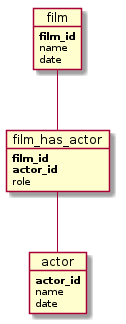

The diagram above was rendered by PlantUML. Its source (embedded in the PNG):
@startuml
skinparam backgroundColor white
object film {
   **film_id**
   name
   date
}

object film_has_actor {
   **film_id**
   **actor_id**
   role
}

object actor {
  **actor_id**
   name
   date
}

film -- film_has_actor
film_has_actor --actor
	


@enduml